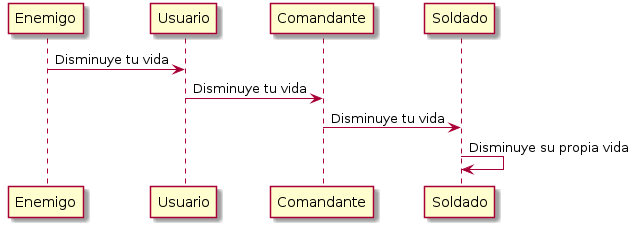

The diagram above was rendered by PlantUML. Its source (embedded in the PNG):
@startuml AtaqueEnemigo
participant Enemigo order 10
participant Usuario order 20
participant Comandante order 30
participant Soldado order 40

Enemigo -> Usuario : Disminuye tu vida

Usuario -> Comandante : Disminuye tu vida

Comandante -> Soldado : Disminuye tu vida 

Soldado -> Soldado:  Disminuye su propia vida
@enduml